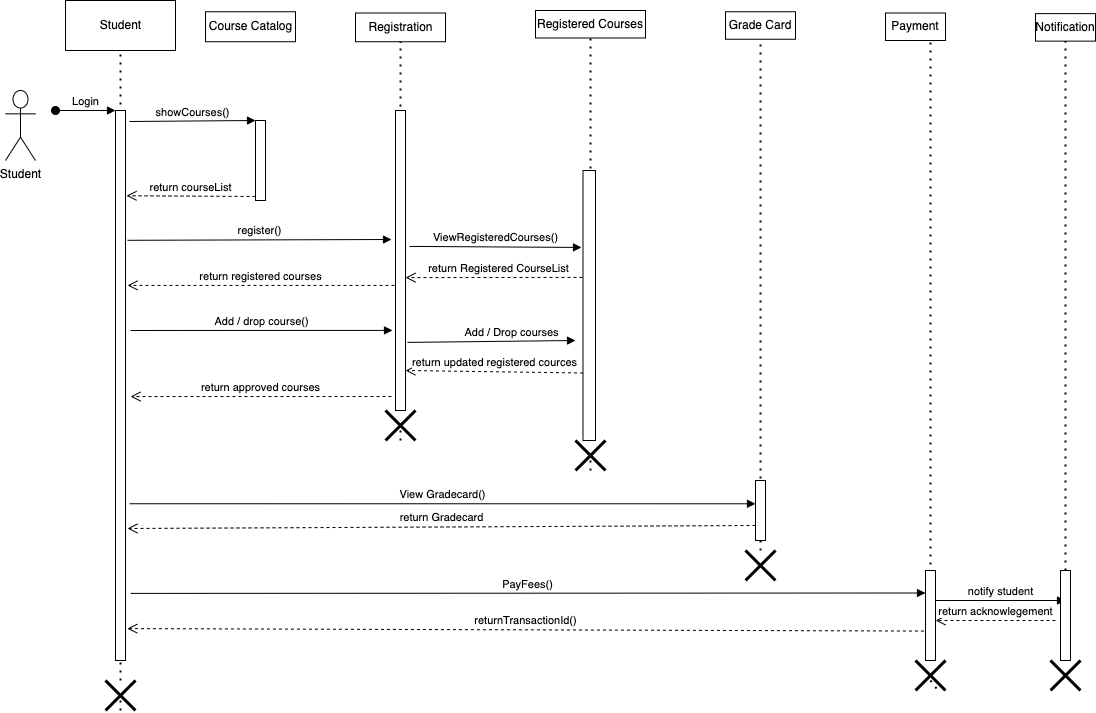

The diagram above was exported from draw.io. Its source (the exported page's mxGraphModel, read from the mxfile embedded in the PNG):
<mxGraphModel dx="1234" dy="768" grid="1" gridSize="10" guides="1" tooltips="1" connect="1" arrows="1" fold="1" page="1" pageScale="1" pageWidth="827" pageHeight="1169" math="0" shadow="0">
  <root>
    <mxCell id="0" />
    <mxCell id="1" parent="0" />
    <mxCell id="SJgAjxZA76uo_2rdk2HO-1" value="Student" style="shape=umlActor;verticalLabelPosition=bottom;verticalAlign=top;html=1;outlineConnect=0;" parent="1" vertex="1">
      <mxGeometry x="140" y="150" width="30" height="70" as="geometry" />
    </mxCell>
    <mxCell id="Ml_ydDHjtGnZfui9pjA0-2" value="Login" style="html=1;verticalAlign=bottom;startArrow=oval;endArrow=block;startSize=8;rounded=0;" parent="1" target="Ml_ydDHjtGnZfui9pjA0-1" edge="1">
      <mxGeometry relative="1" as="geometry">
        <mxPoint x="190" y="170" as="sourcePoint" />
      </mxGeometry>
    </mxCell>
    <mxCell id="Ml_ydDHjtGnZfui9pjA0-3" value="" style="html=1;points=[];perimeter=orthogonalPerimeter;" parent="1" vertex="1">
      <mxGeometry x="390" y="180" width="10" height="80" as="geometry" />
    </mxCell>
    <mxCell id="Ml_ydDHjtGnZfui9pjA0-4" value="showCourses()" style="html=1;verticalAlign=bottom;endArrow=block;entryX=0;entryY=0;rounded=0;exitX=1.4;exitY=0.02;exitDx=0;exitDy=0;exitPerimeter=0;" parent="1" source="Ml_ydDHjtGnZfui9pjA0-1" target="Ml_ydDHjtGnZfui9pjA0-3" edge="1">
      <mxGeometry relative="1" as="geometry">
        <mxPoint x="320" y="180" as="sourcePoint" />
      </mxGeometry>
    </mxCell>
    <mxCell id="Ml_ydDHjtGnZfui9pjA0-5" value="return courseList" style="html=1;verticalAlign=bottom;endArrow=open;dashed=1;endSize=8;exitX=0;exitY=0.95;rounded=0;entryX=1.1;entryY=0.155;entryDx=0;entryDy=0;entryPerimeter=0;" parent="1" source="Ml_ydDHjtGnZfui9pjA0-3" target="Ml_ydDHjtGnZfui9pjA0-1" edge="1">
      <mxGeometry relative="1" as="geometry">
        <mxPoint x="270" y="256" as="targetPoint" />
      </mxGeometry>
    </mxCell>
    <mxCell id="Ml_ydDHjtGnZfui9pjA0-6" value="Course Catalog" style="html=1;" parent="1" vertex="1">
      <mxGeometry x="340" y="71.25" width="90" height="30" as="geometry" />
    </mxCell>
    <mxCell id="Ml_ydDHjtGnZfui9pjA0-7" value="Student" style="html=1;" parent="1" vertex="1">
      <mxGeometry x="200" y="60" width="110" height="50" as="geometry" />
    </mxCell>
    <mxCell id="SJgAjxZA76uo_2rdk2HO-2" value="Registered Courses" style="rounded=0;whiteSpace=wrap;html=1;" parent="1" vertex="1">
      <mxGeometry x="670" y="70" width="110" height="27.5" as="geometry" />
    </mxCell>
    <mxCell id="Ml_ydDHjtGnZfui9pjA0-8" value="" style="endArrow=none;dashed=1;html=1;dashPattern=1 3;strokeWidth=2;rounded=0;entryX=0.5;entryY=1;entryDx=0;entryDy=0;startArrow=none;" parent="1" source="hm-Qyk7Z0vSxfbPMYbTk-1" target="Ml_ydDHjtGnZfui9pjA0-7" edge="1">
      <mxGeometry width="50" height="50" relative="1" as="geometry">
        <mxPoint x="255" y="760" as="sourcePoint" />
        <mxPoint x="440" y="370" as="targetPoint" />
      </mxGeometry>
    </mxCell>
    <mxCell id="Ml_ydDHjtGnZfui9pjA0-1" value="" style="html=1;points=[];perimeter=orthogonalPerimeter;" parent="1" vertex="1">
      <mxGeometry x="250" y="170" width="10" height="550" as="geometry" />
    </mxCell>
    <mxCell id="SJgAjxZA76uo_2rdk2HO-3" value="Payment" style="rounded=0;whiteSpace=wrap;html=1;" parent="1" vertex="1">
      <mxGeometry x="1020" y="72.5" width="60" height="27.5" as="geometry" />
    </mxCell>
    <mxCell id="SJgAjxZA76uo_2rdk2HO-4" value="Notification" style="rounded=0;whiteSpace=wrap;html=1;" parent="1" vertex="1">
      <mxGeometry x="1170" y="73.13" width="60" height="27.5" as="geometry" />
    </mxCell>
    <mxCell id="SJgAjxZA76uo_2rdk2HO-5" value="Grade Card" style="rounded=0;whiteSpace=wrap;html=1;" parent="1" vertex="1">
      <mxGeometry x="860" y="71.25" width="70" height="27.5" as="geometry" />
    </mxCell>
    <mxCell id="Ml_ydDHjtGnZfui9pjA0-9" value="Registration" style="html=1;" parent="1" vertex="1">
      <mxGeometry x="490" y="72.5" width="90" height="28.75" as="geometry" />
    </mxCell>
    <mxCell id="Ml_ydDHjtGnZfui9pjA0-12" value="register()" style="html=1;verticalAlign=bottom;endArrow=block;rounded=0;exitX=1.2;exitY=0.236;exitDx=0;exitDy=0;exitPerimeter=0;entryX=-0.4;entryY=0.43;entryDx=0;entryDy=0;entryPerimeter=0;" parent="1" source="Ml_ydDHjtGnZfui9pjA0-1" target="Ml_ydDHjtGnZfui9pjA0-11" edge="1">
      <mxGeometry relative="1" as="geometry">
        <mxPoint x="270" y="300" as="sourcePoint" />
        <mxPoint x="500" y="300" as="targetPoint" />
      </mxGeometry>
    </mxCell>
    <mxCell id="yU2GylqfIWb5Qq3n3Mzh-3" value="return Gradecard" style="html=1;verticalAlign=bottom;endArrow=open;dashed=1;endSize=8;rounded=0;entryX=1.2;entryY=0.76;entryDx=0;entryDy=0;entryPerimeter=0;exitX=0;exitY=0.75;exitDx=0;exitDy=0;" parent="1" source="yU2GylqfIWb5Qq3n3Mzh-1" target="Ml_ydDHjtGnZfui9pjA0-1" edge="1">
      <mxGeometry relative="1" as="geometry">
        <mxPoint x="670" y="380" as="sourcePoint" />
        <mxPoint x="590" y="380" as="targetPoint" />
      </mxGeometry>
    </mxCell>
    <mxCell id="Ml_ydDHjtGnZfui9pjA0-13" value="return registered courses" style="html=1;verticalAlign=bottom;endArrow=open;dashed=1;endSize=8;exitX=-0.1;exitY=0.583;rounded=0;exitDx=0;exitDy=0;exitPerimeter=0;entryX=1.2;entryY=0.318;entryDx=0;entryDy=0;entryPerimeter=0;" parent="1" source="Ml_ydDHjtGnZfui9pjA0-11" target="Ml_ydDHjtGnZfui9pjA0-1" edge="1">
      <mxGeometry relative="1" as="geometry">
        <mxPoint x="260" y="320" as="targetPoint" />
      </mxGeometry>
    </mxCell>
    <mxCell id="Ml_ydDHjtGnZfui9pjA0-14" value="Add / drop course()" style="html=1;verticalAlign=bottom;endArrow=block;rounded=0;exitX=1.5;exitY=0.4;exitDx=0;exitDy=0;exitPerimeter=0;entryX=-0.3;entryY=0.733;entryDx=0;entryDy=0;entryPerimeter=0;" parent="1" source="Ml_ydDHjtGnZfui9pjA0-1" target="Ml_ydDHjtGnZfui9pjA0-11" edge="1">
      <mxGeometry width="80" relative="1" as="geometry">
        <mxPoint x="370" y="390" as="sourcePoint" />
        <mxPoint x="450" y="390" as="targetPoint" />
      </mxGeometry>
    </mxCell>
    <mxCell id="NSlV7H0KDhFxPq1ZRdqo-2" value="" style="shape=umlDestroy;whiteSpace=wrap;html=1;strokeWidth=3;" parent="1" vertex="1">
      <mxGeometry x="880" y="610" width="30" height="30" as="geometry" />
    </mxCell>
    <mxCell id="Ml_ydDHjtGnZfui9pjA0-15" value="return approved courses" style="html=1;verticalAlign=bottom;endArrow=open;dashed=1;endSize=8;rounded=0;entryX=1.5;entryY=0.491;entryDx=0;entryDy=0;entryPerimeter=0;exitX=-0.4;exitY=0.9;exitDx=0;exitDy=0;exitPerimeter=0;" parent="1" edge="1">
      <mxGeometry relative="1" as="geometry">
        <mxPoint x="526" y="456" as="sourcePoint" />
        <mxPoint x="265" y="456.04999999999995" as="targetPoint" />
      </mxGeometry>
    </mxCell>
    <mxCell id="NSlV7H0KDhFxPq1ZRdqo-3" value="" style="shape=umlDestroy;whiteSpace=wrap;html=1;strokeWidth=3;" parent="1" vertex="1">
      <mxGeometry x="1050" y="720" width="30" height="30" as="geometry" />
    </mxCell>
    <mxCell id="SJgAjxZA76uo_2rdk2HO-11" value="return Registered CourseList" style="html=1;verticalAlign=bottom;endArrow=open;dashed=1;endSize=8;rounded=0;entryX=1;entryY=0.557;entryDx=0;entryDy=0;entryPerimeter=0;exitX=-0.04;exitY=0.396;exitDx=0;exitDy=0;exitPerimeter=0;" parent="1" source="SJgAjxZA76uo_2rdk2HO-6" target="Ml_ydDHjtGnZfui9pjA0-11" edge="1">
      <mxGeometry x="-0.0533" relative="1" as="geometry">
        <mxPoint x="710" y="337" as="sourcePoint" />
        <mxPoint x="260" y="560" as="targetPoint" />
        <Array as="points">
          <mxPoint x="630" y="337" />
        </Array>
        <mxPoint as="offset" />
      </mxGeometry>
    </mxCell>
    <mxCell id="NSlV7H0KDhFxPq1ZRdqo-4" value="" style="endArrow=none;dashed=1;html=1;dashPattern=1 3;strokeWidth=2;rounded=0;entryX=0.75;entryY=1;entryDx=0;entryDy=0;" parent="1" target="NSlV7H0KDhFxPq1ZRdqo-3" edge="1">
      <mxGeometry width="50" height="50" relative="1" as="geometry">
        <mxPoint x="1065" y="740" as="sourcePoint" />
        <mxPoint x="1065" y="100" as="targetPoint" />
      </mxGeometry>
    </mxCell>
    <mxCell id="Ml_ydDHjtGnZfui9pjA0-17" value="Add / Drop courses" style="html=1;verticalAlign=bottom;endArrow=block;rounded=0;exitX=1.2;exitY=0.773;exitDx=0;exitDy=0;exitPerimeter=0;" parent="1" source="Ml_ydDHjtGnZfui9pjA0-11" edge="1">
      <mxGeometry x="0.2429" width="80" relative="1" as="geometry">
        <mxPoint x="540" y="410" as="sourcePoint" />
        <mxPoint x="710" y="400" as="targetPoint" />
        <mxPoint as="offset" />
      </mxGeometry>
    </mxCell>
    <mxCell id="Ml_ydDHjtGnZfui9pjA0-18" value="return updated registered cources" style="html=1;verticalAlign=bottom;endArrow=open;dashed=1;endSize=8;rounded=0;exitX=0;exitY=0.75;exitDx=0;exitDy=0;" parent="1" source="SJgAjxZA76uo_2rdk2HO-6" edge="1">
      <mxGeometry relative="1" as="geometry">
        <mxPoint x="620" y="430" as="sourcePoint" />
        <mxPoint x="540" y="430" as="targetPoint" />
      </mxGeometry>
    </mxCell>
    <mxCell id="fjm9lX-c6Aw7WG2CmOvm-1" value="" style="endArrow=none;dashed=1;html=1;dashPattern=1 3;strokeWidth=2;rounded=0;entryX=0.5;entryY=1;entryDx=0;entryDy=0;startArrow=none;" parent="1" source="LBraQSNqS3veKQepqMcz-1" target="Ml_ydDHjtGnZfui9pjA0-9" edge="1">
      <mxGeometry width="50" height="50" relative="1" as="geometry">
        <mxPoint x="535" y="490" as="sourcePoint" />
        <mxPoint x="570" y="120" as="targetPoint" />
      </mxGeometry>
    </mxCell>
    <mxCell id="Ml_ydDHjtGnZfui9pjA0-11" value="" style="html=1;points=[];perimeter=orthogonalPerimeter;" parent="1" vertex="1">
      <mxGeometry x="530" y="170" width="10" height="300" as="geometry" />
    </mxCell>
    <mxCell id="yU2GylqfIWb5Qq3n3Mzh-2" value="View Gradecard()" style="html=1;verticalAlign=bottom;endArrow=block;rounded=0;exitX=1.4;exitY=0.715;exitDx=0;exitDy=0;exitPerimeter=0;entryX=0;entryY=0.388;entryDx=0;entryDy=0;entryPerimeter=0;" parent="1" source="Ml_ydDHjtGnZfui9pjA0-1" target="yU2GylqfIWb5Qq3n3Mzh-1" edge="1">
      <mxGeometry width="80" relative="1" as="geometry">
        <mxPoint x="590" y="380" as="sourcePoint" />
        <mxPoint x="670" y="380" as="targetPoint" />
      </mxGeometry>
    </mxCell>
    <mxCell id="yU2GylqfIWb5Qq3n3Mzh-4" value="ViewRegisteredCourses()" style="html=1;verticalAlign=bottom;endArrow=block;rounded=0;exitX=1.4;exitY=0.453;exitDx=0;exitDy=0;exitPerimeter=0;entryX=-0.12;entryY=0.285;entryDx=0;entryDy=0;entryPerimeter=0;" parent="1" source="Ml_ydDHjtGnZfui9pjA0-11" target="SJgAjxZA76uo_2rdk2HO-6" edge="1">
      <mxGeometry width="80" relative="1" as="geometry">
        <mxPoint x="590" y="380" as="sourcePoint" />
        <mxPoint x="670" y="380" as="targetPoint" />
      </mxGeometry>
    </mxCell>
    <mxCell id="8bmSHBfr4o7ac0JhSLRe-1" value="" style="endArrow=none;dashed=1;html=1;dashPattern=1 3;strokeWidth=2;rounded=0;entryX=0.5;entryY=1;entryDx=0;entryDy=0;" parent="1" target="SJgAjxZA76uo_2rdk2HO-5" edge="1">
      <mxGeometry width="50" height="50" relative="1" as="geometry">
        <mxPoint x="895" y="610" as="sourcePoint" />
        <mxPoint x="910" y="101.25" as="targetPoint" />
      </mxGeometry>
    </mxCell>
    <mxCell id="yU2GylqfIWb5Qq3n3Mzh-1" value="" style="rounded=0;whiteSpace=wrap;html=1;" parent="1" vertex="1">
      <mxGeometry x="890" y="540" width="10" height="60" as="geometry" />
    </mxCell>
    <mxCell id="yU2GylqfIWb5Qq3n3Mzh-6" value="PayFees()" style="html=1;verticalAlign=bottom;endArrow=block;rounded=0;exitX=1.511;exitY=0.878;exitDx=0;exitDy=0;exitPerimeter=0;entryX=0;entryY=0.25;entryDx=0;entryDy=0;" parent="1" source="Ml_ydDHjtGnZfui9pjA0-1" target="yU2GylqfIWb5Qq3n3Mzh-5" edge="1">
      <mxGeometry width="80" relative="1" as="geometry">
        <mxPoint x="560" y="470" as="sourcePoint" />
        <mxPoint x="640" y="470" as="targetPoint" />
      </mxGeometry>
    </mxCell>
    <mxCell id="hm-Qyk7Z0vSxfbPMYbTk-1" value="" style="shape=umlDestroy;whiteSpace=wrap;html=1;strokeWidth=3;" parent="1" vertex="1">
      <mxGeometry x="240" y="740" width="30" height="30" as="geometry" />
    </mxCell>
    <mxCell id="yU2GylqfIWb5Qq3n3Mzh-7" value="returnTransactionId()" style="html=1;verticalAlign=bottom;endArrow=open;dashed=1;endSize=8;rounded=0;entryX=1.178;entryY=0.942;entryDx=0;entryDy=0;entryPerimeter=0;exitX=-0.156;exitY=0.673;exitDx=0;exitDy=0;exitPerimeter=0;" parent="1" source="yU2GylqfIWb5Qq3n3Mzh-5" target="Ml_ydDHjtGnZfui9pjA0-1" edge="1">
      <mxGeometry relative="1" as="geometry">
        <mxPoint x="640" y="470" as="sourcePoint" />
        <mxPoint x="560" y="470" as="targetPoint" />
      </mxGeometry>
    </mxCell>
    <mxCell id="hm-Qyk7Z0vSxfbPMYbTk-2" value="" style="endArrow=none;dashed=1;html=1;dashPattern=1 3;strokeWidth=2;rounded=0;entryX=0.5;entryY=1;entryDx=0;entryDy=0;" parent="1" target="hm-Qyk7Z0vSxfbPMYbTk-1" edge="1">
      <mxGeometry width="50" height="50" relative="1" as="geometry">
        <mxPoint x="255" y="760" as="sourcePoint" />
        <mxPoint x="255" y="110" as="targetPoint" />
      </mxGeometry>
    </mxCell>
    <mxCell id="yU2GylqfIWb5Qq3n3Mzh-9" value="" style="endArrow=none;dashed=1;html=1;dashPattern=1 3;strokeWidth=2;rounded=0;entryX=0.75;entryY=1;entryDx=0;entryDy=0;startArrow=none;" parent="1" source="NSlV7H0KDhFxPq1ZRdqo-3" target="SJgAjxZA76uo_2rdk2HO-3" edge="1">
      <mxGeometry width="50" height="50" relative="1" as="geometry">
        <mxPoint x="1065" y="740" as="sourcePoint" />
        <mxPoint x="620" y="440" as="targetPoint" />
      </mxGeometry>
    </mxCell>
    <mxCell id="hm-Qyk7Z0vSxfbPMYbTk-5" value="notify student" style="html=1;verticalAlign=bottom;endArrow=block;rounded=0;exitX=1.4;exitY=0.715;exitDx=0;exitDy=0;exitPerimeter=0;" parent="1" edge="1">
      <mxGeometry width="80" relative="1" as="geometry">
        <mxPoint x="1070" y="660" as="sourcePoint" />
        <mxPoint x="1200" y="660" as="targetPoint" />
      </mxGeometry>
    </mxCell>
    <mxCell id="hm-Qyk7Z0vSxfbPMYbTk-6" value="" style="endArrow=none;dashed=1;html=1;dashPattern=1 3;strokeWidth=2;rounded=0;entryX=0.5;entryY=1;entryDx=0;entryDy=0;startArrow=none;" parent="1" source="hm-Qyk7Z0vSxfbPMYbTk-3" target="SJgAjxZA76uo_2rdk2HO-4" edge="1">
      <mxGeometry width="50" height="50" relative="1" as="geometry">
        <mxPoint x="1200" y="760" as="sourcePoint" />
        <mxPoint x="790" y="370" as="targetPoint" />
      </mxGeometry>
    </mxCell>
    <mxCell id="hm-Qyk7Z0vSxfbPMYbTk-3" value="" style="html=1;points=[];perimeter=orthogonalPerimeter;" parent="1" vertex="1">
      <mxGeometry x="1195" y="630" width="10" height="90" as="geometry" />
    </mxCell>
    <mxCell id="hm-Qyk7Z0vSxfbPMYbTk-7" value="" style="endArrow=none;dashed=1;html=1;dashPattern=1 3;strokeWidth=2;rounded=0;entryX=0.5;entryY=1;entryDx=0;entryDy=0;startArrow=none;" parent="1" source="NSlV7H0KDhFxPq1ZRdqo-6" target="hm-Qyk7Z0vSxfbPMYbTk-3" edge="1">
      <mxGeometry width="50" height="50" relative="1" as="geometry">
        <mxPoint x="1200" y="750" as="sourcePoint" />
        <mxPoint x="1200" y="100.63" as="targetPoint" />
      </mxGeometry>
    </mxCell>
    <mxCell id="yU2GylqfIWb5Qq3n3Mzh-5" value="" style="rounded=0;whiteSpace=wrap;html=1;" parent="1" vertex="1">
      <mxGeometry x="1060" y="630" width="10" height="90" as="geometry" />
    </mxCell>
    <mxCell id="yU2GylqfIWb5Qq3n3Mzh-8" value="" style="endArrow=none;dashed=1;html=1;dashPattern=1 3;strokeWidth=2;rounded=0;entryX=0.5;entryY=1;entryDx=0;entryDy=0;startArrow=none;" parent="1" source="zVKexpC63iQyYxPKV_JE-2" target="SJgAjxZA76uo_2rdk2HO-2" edge="1">
      <mxGeometry width="50" height="50" relative="1" as="geometry">
        <mxPoint x="725" y="520" as="sourcePoint" />
        <mxPoint x="620" y="440" as="targetPoint" />
      </mxGeometry>
    </mxCell>
    <mxCell id="LBraQSNqS3veKQepqMcz-1" value="" style="shape=umlDestroy;whiteSpace=wrap;html=1;strokeWidth=3;" parent="1" vertex="1">
      <mxGeometry x="520" y="470" width="30" height="30" as="geometry" />
    </mxCell>
    <mxCell id="NSlV7H0KDhFxPq1ZRdqo-1" value="" style="endArrow=none;dashed=1;html=1;dashPattern=1 3;strokeWidth=2;rounded=0;entryX=0.5;entryY=1;entryDx=0;entryDy=0;" parent="1" target="LBraQSNqS3veKQepqMcz-1" edge="1">
      <mxGeometry width="50" height="50" relative="1" as="geometry">
        <mxPoint x="535" y="490" as="sourcePoint" />
        <mxPoint x="535" y="101.25" as="targetPoint" />
      </mxGeometry>
    </mxCell>
    <mxCell id="SJgAjxZA76uo_2rdk2HO-6" value="" style="rounded=0;whiteSpace=wrap;html=1;" parent="1" vertex="1">
      <mxGeometry x="717.5" y="230" width="12.5" height="270" as="geometry" />
    </mxCell>
    <mxCell id="NSlV7H0KDhFxPq1ZRdqo-6" value="" style="shape=umlDestroy;whiteSpace=wrap;html=1;strokeWidth=3;" parent="1" vertex="1">
      <mxGeometry x="1185" y="720" width="30" height="30" as="geometry" />
    </mxCell>
    <mxCell id="zVKexpC63iQyYxPKV_JE-1" value="" style="endArrow=none;dashed=1;html=1;dashPattern=1 3;strokeWidth=2;rounded=0;entryX=0.5;entryY=1;entryDx=0;entryDy=0;" parent="1" target="NSlV7H0KDhFxPq1ZRdqo-6" edge="1">
      <mxGeometry width="50" height="50" relative="1" as="geometry">
        <mxPoint x="1200" y="750" as="sourcePoint" />
        <mxPoint x="1200" y="720" as="targetPoint" />
      </mxGeometry>
    </mxCell>
    <mxCell id="zVKexpC63iQyYxPKV_JE-2" value="" style="shape=umlDestroy;whiteSpace=wrap;html=1;strokeWidth=3;" parent="1" vertex="1">
      <mxGeometry x="710" y="500" width="30" height="30" as="geometry" />
    </mxCell>
    <mxCell id="zVKexpC63iQyYxPKV_JE-3" value="" style="endArrow=none;dashed=1;html=1;dashPattern=1 3;strokeWidth=2;rounded=0;entryX=0.5;entryY=1;entryDx=0;entryDy=0;" parent="1" target="zVKexpC63iQyYxPKV_JE-2" edge="1">
      <mxGeometry width="50" height="50" relative="1" as="geometry">
        <mxPoint x="725" y="520" as="sourcePoint" />
        <mxPoint x="725" y="97.5" as="targetPoint" />
      </mxGeometry>
    </mxCell>
    <mxCell id="0TnAFT6qNeVA5OOl39mQ-1" value="return acknowlegement" style="html=1;verticalAlign=bottom;endArrow=open;dashed=1;endSize=8;rounded=0;" edge="1" parent="1">
      <mxGeometry relative="1" as="geometry">
        <mxPoint x="1190" y="680" as="sourcePoint" />
        <mxPoint x="1070" y="680" as="targetPoint" />
      </mxGeometry>
    </mxCell>
  </root>
</mxGraphModel>